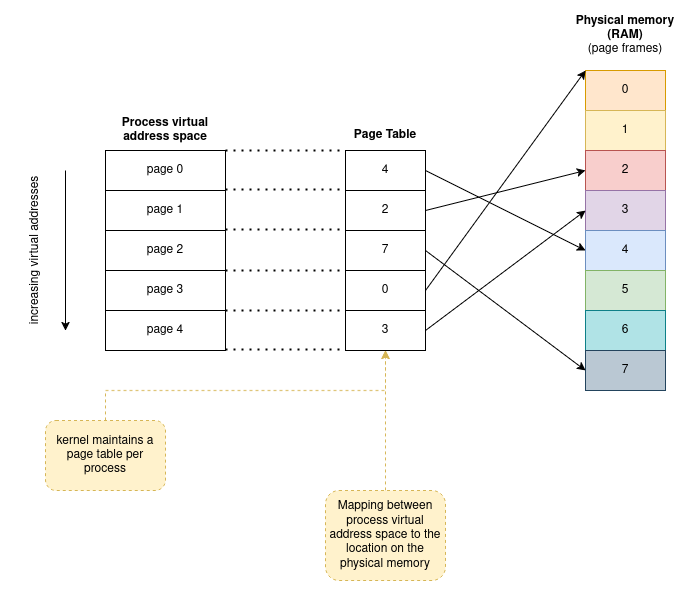

The diagram above was exported from draw.io. Its source (the exported page's mxGraphModel, read from the mxfile embedded in the PNG):
<mxGraphModel dx="1356" dy="762" grid="1" gridSize="10" guides="1" tooltips="1" connect="1" arrows="1" fold="1" page="1" pageScale="1" pageWidth="850" pageHeight="1100" math="0" shadow="0">
  <root>
    <mxCell id="0" />
    <mxCell id="1" parent="0" />
    <mxCell id="eZzRxKV5DiHg7yzbsVKW-1" value="page 0" style="rounded=0;whiteSpace=wrap;html=1;" vertex="1" parent="1">
      <mxGeometry x="120" y="160" width="120" height="40" as="geometry" />
    </mxCell>
    <mxCell id="eZzRxKV5DiHg7yzbsVKW-2" value="page 1" style="rounded=0;whiteSpace=wrap;html=1;" vertex="1" parent="1">
      <mxGeometry x="120" y="200" width="120" height="40" as="geometry" />
    </mxCell>
    <mxCell id="eZzRxKV5DiHg7yzbsVKW-3" value="page 2" style="rounded=0;whiteSpace=wrap;html=1;" vertex="1" parent="1">
      <mxGeometry x="120" y="240" width="120" height="40" as="geometry" />
    </mxCell>
    <mxCell id="eZzRxKV5DiHg7yzbsVKW-4" value="page 3" style="rounded=0;whiteSpace=wrap;html=1;" vertex="1" parent="1">
      <mxGeometry x="120" y="280" width="120" height="40" as="geometry" />
    </mxCell>
    <mxCell id="eZzRxKV5DiHg7yzbsVKW-5" value="page 4" style="rounded=0;whiteSpace=wrap;html=1;" vertex="1" parent="1">
      <mxGeometry x="120" y="320" width="120" height="40" as="geometry" />
    </mxCell>
    <mxCell id="eZzRxKV5DiHg7yzbsVKW-6" value="&lt;b&gt;Process virtual address space&lt;/b&gt;" style="text;html=1;align=center;verticalAlign=middle;whiteSpace=wrap;rounded=0;" vertex="1" parent="1">
      <mxGeometry x="125" y="125" width="110" height="30" as="geometry" />
    </mxCell>
    <mxCell id="eZzRxKV5DiHg7yzbsVKW-7" value="" style="endArrow=classic;html=1;rounded=0;" edge="1" parent="1">
      <mxGeometry width="50" height="50" relative="1" as="geometry">
        <mxPoint x="80" y="180" as="sourcePoint" />
        <mxPoint x="80" y="340" as="targetPoint" />
      </mxGeometry>
    </mxCell>
    <mxCell id="eZzRxKV5DiHg7yzbsVKW-8" value="increasing virtual addresses" style="text;html=1;align=center;verticalAlign=middle;whiteSpace=wrap;rounded=0;rotation=-90;" vertex="1" parent="1">
      <mxGeometry x="-30" y="235" width="160" height="50" as="geometry" />
    </mxCell>
    <mxCell id="eZzRxKV5DiHg7yzbsVKW-9" value="4" style="rounded=0;whiteSpace=wrap;html=1;" vertex="1" parent="1">
      <mxGeometry x="360" y="160" width="80" height="40" as="geometry" />
    </mxCell>
    <mxCell id="eZzRxKV5DiHg7yzbsVKW-10" value="2" style="rounded=0;whiteSpace=wrap;html=1;" vertex="1" parent="1">
      <mxGeometry x="360" y="200" width="80" height="40" as="geometry" />
    </mxCell>
    <mxCell id="eZzRxKV5DiHg7yzbsVKW-11" value="7" style="rounded=0;whiteSpace=wrap;html=1;" vertex="1" parent="1">
      <mxGeometry x="360" y="240" width="80" height="40" as="geometry" />
    </mxCell>
    <mxCell id="eZzRxKV5DiHg7yzbsVKW-12" value="0" style="rounded=0;whiteSpace=wrap;html=1;" vertex="1" parent="1">
      <mxGeometry x="360" y="280" width="80" height="40" as="geometry" />
    </mxCell>
    <mxCell id="eZzRxKV5DiHg7yzbsVKW-13" value="3" style="rounded=0;whiteSpace=wrap;html=1;" vertex="1" parent="1">
      <mxGeometry x="360" y="320" width="80" height="40" as="geometry" />
    </mxCell>
    <mxCell id="eZzRxKV5DiHg7yzbsVKW-14" value="0" style="rounded=0;whiteSpace=wrap;html=1;fillColor=#ffe6cc;strokeColor=#d79b00;" vertex="1" parent="1">
      <mxGeometry x="600" y="80" width="80" height="40" as="geometry" />
    </mxCell>
    <mxCell id="eZzRxKV5DiHg7yzbsVKW-15" value="1" style="rounded=0;whiteSpace=wrap;html=1;fillColor=#fff2cc;strokeColor=#d6b656;" vertex="1" parent="1">
      <mxGeometry x="600" y="120" width="80" height="40" as="geometry" />
    </mxCell>
    <mxCell id="eZzRxKV5DiHg7yzbsVKW-16" value="2" style="rounded=0;whiteSpace=wrap;html=1;fillColor=#f8cecc;strokeColor=#b85450;" vertex="1" parent="1">
      <mxGeometry x="600" y="160" width="80" height="40" as="geometry" />
    </mxCell>
    <mxCell id="eZzRxKV5DiHg7yzbsVKW-17" value="3" style="rounded=0;whiteSpace=wrap;html=1;fillColor=#e1d5e7;strokeColor=#9673a6;" vertex="1" parent="1">
      <mxGeometry x="600" y="200" width="80" height="40" as="geometry" />
    </mxCell>
    <mxCell id="eZzRxKV5DiHg7yzbsVKW-18" value="4" style="rounded=0;whiteSpace=wrap;html=1;fillColor=#dae8fc;strokeColor=#6c8ebf;" vertex="1" parent="1">
      <mxGeometry x="600" y="240" width="80" height="40" as="geometry" />
    </mxCell>
    <mxCell id="eZzRxKV5DiHg7yzbsVKW-19" value="5" style="rounded=0;whiteSpace=wrap;html=1;fillColor=#d5e8d4;strokeColor=#82b366;" vertex="1" parent="1">
      <mxGeometry x="600" y="280" width="80" height="40" as="geometry" />
    </mxCell>
    <mxCell id="eZzRxKV5DiHg7yzbsVKW-20" value="6" style="rounded=0;whiteSpace=wrap;html=1;fillColor=#b0e3e6;strokeColor=#0e8088;" vertex="1" parent="1">
      <mxGeometry x="600" y="320" width="80" height="40" as="geometry" />
    </mxCell>
    <mxCell id="eZzRxKV5DiHg7yzbsVKW-21" value="7" style="rounded=0;whiteSpace=wrap;html=1;fillColor=#bac8d3;strokeColor=#23445d;" vertex="1" parent="1">
      <mxGeometry x="600" y="360" width="80" height="40" as="geometry" />
    </mxCell>
    <mxCell id="eZzRxKV5DiHg7yzbsVKW-24" value="" style="endArrow=none;dashed=1;html=1;dashPattern=1 3;strokeWidth=2;rounded=0;exitX=1;exitY=0;exitDx=0;exitDy=0;entryX=0;entryY=0;entryDx=0;entryDy=0;" edge="1" parent="1" source="eZzRxKV5DiHg7yzbsVKW-1" target="eZzRxKV5DiHg7yzbsVKW-9">
      <mxGeometry width="50" height="50" relative="1" as="geometry">
        <mxPoint x="400" y="420" as="sourcePoint" />
        <mxPoint x="450" y="370" as="targetPoint" />
      </mxGeometry>
    </mxCell>
    <mxCell id="eZzRxKV5DiHg7yzbsVKW-25" value="" style="endArrow=none;dashed=1;html=1;dashPattern=1 3;strokeWidth=2;rounded=0;exitX=1;exitY=0;exitDx=0;exitDy=0;entryX=0;entryY=0;entryDx=0;entryDy=0;" edge="1" parent="1">
      <mxGeometry width="50" height="50" relative="1" as="geometry">
        <mxPoint x="240" y="199" as="sourcePoint" />
        <mxPoint x="360" y="199" as="targetPoint" />
      </mxGeometry>
    </mxCell>
    <mxCell id="eZzRxKV5DiHg7yzbsVKW-26" value="" style="endArrow=none;dashed=1;html=1;dashPattern=1 3;strokeWidth=2;rounded=0;exitX=1;exitY=0;exitDx=0;exitDy=0;entryX=0;entryY=0;entryDx=0;entryDy=0;" edge="1" parent="1">
      <mxGeometry width="50" height="50" relative="1" as="geometry">
        <mxPoint x="240" y="239" as="sourcePoint" />
        <mxPoint x="360" y="239" as="targetPoint" />
      </mxGeometry>
    </mxCell>
    <mxCell id="eZzRxKV5DiHg7yzbsVKW-27" value="" style="endArrow=none;dashed=1;html=1;dashPattern=1 3;strokeWidth=2;rounded=0;exitX=1;exitY=0;exitDx=0;exitDy=0;entryX=0;entryY=0;entryDx=0;entryDy=0;" edge="1" parent="1">
      <mxGeometry width="50" height="50" relative="1" as="geometry">
        <mxPoint x="240" y="280" as="sourcePoint" />
        <mxPoint x="360" y="280" as="targetPoint" />
      </mxGeometry>
    </mxCell>
    <mxCell id="eZzRxKV5DiHg7yzbsVKW-28" value="" style="endArrow=none;dashed=1;html=1;dashPattern=1 3;strokeWidth=2;rounded=0;exitX=1;exitY=0;exitDx=0;exitDy=0;entryX=0;entryY=0;entryDx=0;entryDy=0;" edge="1" parent="1">
      <mxGeometry width="50" height="50" relative="1" as="geometry">
        <mxPoint x="240" y="320" as="sourcePoint" />
        <mxPoint x="360" y="320" as="targetPoint" />
      </mxGeometry>
    </mxCell>
    <mxCell id="eZzRxKV5DiHg7yzbsVKW-29" value="" style="endArrow=none;dashed=1;html=1;dashPattern=1 3;strokeWidth=2;rounded=0;exitX=1;exitY=0;exitDx=0;exitDy=0;entryX=0;entryY=0;entryDx=0;entryDy=0;" edge="1" parent="1">
      <mxGeometry width="50" height="50" relative="1" as="geometry">
        <mxPoint x="240" y="359" as="sourcePoint" />
        <mxPoint x="360" y="359" as="targetPoint" />
      </mxGeometry>
    </mxCell>
    <mxCell id="eZzRxKV5DiHg7yzbsVKW-30" value="" style="endArrow=classic;html=1;rounded=0;entryX=0;entryY=0;entryDx=0;entryDy=0;exitX=1;exitY=0.5;exitDx=0;exitDy=0;" edge="1" parent="1" source="eZzRxKV5DiHg7yzbsVKW-12" target="eZzRxKV5DiHg7yzbsVKW-14">
      <mxGeometry width="50" height="50" relative="1" as="geometry">
        <mxPoint x="400" y="420" as="sourcePoint" />
        <mxPoint x="450" y="370" as="targetPoint" />
      </mxGeometry>
    </mxCell>
    <mxCell id="eZzRxKV5DiHg7yzbsVKW-31" value="" style="endArrow=classic;html=1;rounded=0;entryX=0;entryY=0.5;entryDx=0;entryDy=0;exitX=1;exitY=0.5;exitDx=0;exitDy=0;" edge="1" parent="1" source="eZzRxKV5DiHg7yzbsVKW-10" target="eZzRxKV5DiHg7yzbsVKW-16">
      <mxGeometry width="50" height="50" relative="1" as="geometry">
        <mxPoint x="400" y="420" as="sourcePoint" />
        <mxPoint x="450" y="370" as="targetPoint" />
      </mxGeometry>
    </mxCell>
    <mxCell id="eZzRxKV5DiHg7yzbsVKW-32" value="" style="endArrow=classic;html=1;rounded=0;entryX=0;entryY=0.5;entryDx=0;entryDy=0;exitX=1;exitY=0.5;exitDx=0;exitDy=0;" edge="1" parent="1" source="eZzRxKV5DiHg7yzbsVKW-9" target="eZzRxKV5DiHg7yzbsVKW-18">
      <mxGeometry width="50" height="50" relative="1" as="geometry">
        <mxPoint x="400" y="420" as="sourcePoint" />
        <mxPoint x="450" y="370" as="targetPoint" />
      </mxGeometry>
    </mxCell>
    <mxCell id="eZzRxKV5DiHg7yzbsVKW-33" value="" style="endArrow=classic;html=1;rounded=0;entryX=0;entryY=0.5;entryDx=0;entryDy=0;exitX=1;exitY=0.5;exitDx=0;exitDy=0;" edge="1" parent="1" source="eZzRxKV5DiHg7yzbsVKW-11" target="eZzRxKV5DiHg7yzbsVKW-21">
      <mxGeometry width="50" height="50" relative="1" as="geometry">
        <mxPoint x="400" y="420" as="sourcePoint" />
        <mxPoint x="450" y="370" as="targetPoint" />
      </mxGeometry>
    </mxCell>
    <mxCell id="eZzRxKV5DiHg7yzbsVKW-34" value="" style="endArrow=classic;html=1;rounded=0;entryX=0;entryY=0.5;entryDx=0;entryDy=0;exitX=1;exitY=0.5;exitDx=0;exitDy=0;" edge="1" parent="1" source="eZzRxKV5DiHg7yzbsVKW-13" target="eZzRxKV5DiHg7yzbsVKW-17">
      <mxGeometry width="50" height="50" relative="1" as="geometry">
        <mxPoint x="400" y="420" as="sourcePoint" />
        <mxPoint x="450" y="370" as="targetPoint" />
      </mxGeometry>
    </mxCell>
    <mxCell id="eZzRxKV5DiHg7yzbsVKW-35" value="&lt;b&gt;Page Table&lt;/b&gt;" style="text;html=1;align=center;verticalAlign=middle;whiteSpace=wrap;rounded=0;" vertex="1" parent="1">
      <mxGeometry x="345" y="130" width="110" height="30" as="geometry" />
    </mxCell>
    <mxCell id="eZzRxKV5DiHg7yzbsVKW-36" value="&lt;b&gt;Physical memory (RAM)&lt;br&gt;&lt;/b&gt;(page frames)" style="text;html=1;align=center;verticalAlign=middle;whiteSpace=wrap;rounded=0;" vertex="1" parent="1">
      <mxGeometry x="585" y="20" width="110" height="50" as="geometry" />
    </mxCell>
    <mxCell id="eZzRxKV5DiHg7yzbsVKW-39" value="kernel maintains a page table per process" style="rounded=1;whiteSpace=wrap;html=1;dashed=1;fillColor=#fff2cc;strokeColor=#d6b656;" vertex="1" parent="1">
      <mxGeometry x="60" y="430" width="120" height="70" as="geometry" />
    </mxCell>
    <mxCell id="eZzRxKV5DiHg7yzbsVKW-40" value="" style="endArrow=classic;html=1;rounded=0;exitX=0.5;exitY=0;exitDx=0;exitDy=0;entryX=0.5;entryY=1;entryDx=0;entryDy=0;dashed=1;fillColor=#fff2cc;strokeColor=#d6b656;" edge="1" parent="1" source="eZzRxKV5DiHg7yzbsVKW-39" target="eZzRxKV5DiHg7yzbsVKW-13">
      <mxGeometry width="50" height="50" relative="1" as="geometry">
        <mxPoint x="400" y="390" as="sourcePoint" />
        <mxPoint x="450" y="340" as="targetPoint" />
        <Array as="points">
          <mxPoint x="120" y="400" />
          <mxPoint x="400" y="400" />
        </Array>
      </mxGeometry>
    </mxCell>
    <mxCell id="eZzRxKV5DiHg7yzbsVKW-42" style="edgeStyle=orthogonalEdgeStyle;rounded=0;orthogonalLoop=1;jettySize=auto;html=1;exitX=0.5;exitY=0;exitDx=0;exitDy=0;fillColor=#fff2cc;strokeColor=#d6b656;dashed=1;" edge="1" parent="1" source="eZzRxKV5DiHg7yzbsVKW-41">
      <mxGeometry relative="1" as="geometry">
        <mxPoint x="400" y="360" as="targetPoint" />
      </mxGeometry>
    </mxCell>
    <mxCell id="eZzRxKV5DiHg7yzbsVKW-41" value="Mapping between process virtual address space to the location on the physical memory" style="rounded=1;whiteSpace=wrap;html=1;dashed=1;fillColor=#fff2cc;strokeColor=#d6b656;" vertex="1" parent="1">
      <mxGeometry x="340" y="500" width="120" height="90" as="geometry" />
    </mxCell>
  </root>
</mxGraphModel>